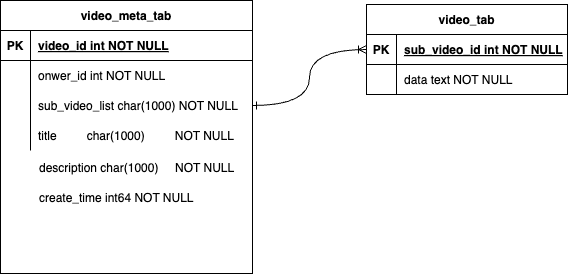

The diagram above was exported from draw.io. Its source (the exported page's mxGraphModel, read from the mxfile embedded in the PNG):
<mxGraphModel dx="990" dy="609" grid="0" gridSize="10" guides="1" tooltips="1" connect="1" arrows="1" fold="1" page="1" pageScale="1" pageWidth="850" pageHeight="1100" math="0" shadow="0" extFonts="Permanent Marker^https://fonts.googleapis.com/css?family=Permanent+Marker">
  <root>
    <mxCell id="0" />
    <mxCell id="1" parent="0" />
    <mxCell id="ALSHC8DNGGoCGcLA8S0q-6" value="video_meta_tab" style="shape=table;startSize=30;container=1;collapsible=1;childLayout=tableLayout;fixedRows=1;rowLines=0;fontStyle=1;align=center;resizeLast=1;" vertex="1" parent="1">
      <mxGeometry x="126" y="475" width="252" height="273" as="geometry" />
    </mxCell>
    <mxCell id="ALSHC8DNGGoCGcLA8S0q-7" value="" style="shape=tableRow;horizontal=0;startSize=0;swimlaneHead=0;swimlaneBody=0;fillColor=none;collapsible=0;dropTarget=0;points=[[0,0.5],[1,0.5]];portConstraint=eastwest;strokeColor=inherit;top=0;left=0;right=0;bottom=1;" vertex="1" parent="ALSHC8DNGGoCGcLA8S0q-6">
      <mxGeometry y="30" width="252" height="30" as="geometry" />
    </mxCell>
    <mxCell id="ALSHC8DNGGoCGcLA8S0q-8" value="PK" style="shape=partialRectangle;overflow=hidden;connectable=0;fillColor=none;strokeColor=inherit;top=0;left=0;bottom=0;right=0;fontStyle=1;" vertex="1" parent="ALSHC8DNGGoCGcLA8S0q-7">
      <mxGeometry width="30" height="30" as="geometry">
        <mxRectangle width="30" height="30" as="alternateBounds" />
      </mxGeometry>
    </mxCell>
    <mxCell id="ALSHC8DNGGoCGcLA8S0q-9" value="video_id int NOT NULL " style="shape=partialRectangle;overflow=hidden;connectable=0;fillColor=none;align=left;strokeColor=inherit;top=0;left=0;bottom=0;right=0;spacingLeft=6;fontStyle=5;" vertex="1" parent="ALSHC8DNGGoCGcLA8S0q-7">
      <mxGeometry x="30" width="222" height="30" as="geometry">
        <mxRectangle width="222" height="30" as="alternateBounds" />
      </mxGeometry>
    </mxCell>
    <mxCell id="ALSHC8DNGGoCGcLA8S0q-10" value="" style="shape=tableRow;horizontal=0;startSize=0;swimlaneHead=0;swimlaneBody=0;fillColor=none;collapsible=0;dropTarget=0;points=[[0,0.5],[1,0.5]];portConstraint=eastwest;strokeColor=inherit;top=0;left=0;right=0;bottom=0;" vertex="1" parent="ALSHC8DNGGoCGcLA8S0q-6">
      <mxGeometry y="60" width="252" height="30" as="geometry" />
    </mxCell>
    <mxCell id="ALSHC8DNGGoCGcLA8S0q-11" value="" style="shape=partialRectangle;overflow=hidden;connectable=0;fillColor=none;strokeColor=inherit;top=0;left=0;bottom=0;right=0;" vertex="1" parent="ALSHC8DNGGoCGcLA8S0q-10">
      <mxGeometry width="30" height="30" as="geometry">
        <mxRectangle width="30" height="30" as="alternateBounds" />
      </mxGeometry>
    </mxCell>
    <mxCell id="ALSHC8DNGGoCGcLA8S0q-12" value="onwer_id int NOT NULL" style="shape=partialRectangle;overflow=hidden;connectable=0;fillColor=none;align=left;strokeColor=inherit;top=0;left=0;bottom=0;right=0;spacingLeft=6;" vertex="1" parent="ALSHC8DNGGoCGcLA8S0q-10">
      <mxGeometry x="30" width="222" height="30" as="geometry">
        <mxRectangle width="222" height="30" as="alternateBounds" />
      </mxGeometry>
    </mxCell>
    <mxCell id="ALSHC8DNGGoCGcLA8S0q-13" value="" style="shape=tableRow;horizontal=0;startSize=0;swimlaneHead=0;swimlaneBody=0;fillColor=none;collapsible=0;dropTarget=0;points=[[0,0.5],[1,0.5]];portConstraint=eastwest;strokeColor=inherit;top=0;left=0;right=0;bottom=0;" vertex="1" parent="ALSHC8DNGGoCGcLA8S0q-6">
      <mxGeometry y="90" width="252" height="30" as="geometry" />
    </mxCell>
    <mxCell id="ALSHC8DNGGoCGcLA8S0q-14" value="" style="shape=partialRectangle;overflow=hidden;connectable=0;fillColor=none;strokeColor=inherit;top=0;left=0;bottom=0;right=0;" vertex="1" parent="ALSHC8DNGGoCGcLA8S0q-13">
      <mxGeometry width="30" height="30" as="geometry">
        <mxRectangle width="30" height="30" as="alternateBounds" />
      </mxGeometry>
    </mxCell>
    <mxCell id="ALSHC8DNGGoCGcLA8S0q-15" value="sub_video_list char(1000) NOT NULL" style="shape=partialRectangle;overflow=hidden;connectable=0;fillColor=none;align=left;strokeColor=inherit;top=0;left=0;bottom=0;right=0;spacingLeft=6;" vertex="1" parent="ALSHC8DNGGoCGcLA8S0q-13">
      <mxGeometry x="30" width="222" height="30" as="geometry">
        <mxRectangle width="222" height="30" as="alternateBounds" />
      </mxGeometry>
    </mxCell>
    <mxCell id="ALSHC8DNGGoCGcLA8S0q-16" value="" style="shape=tableRow;horizontal=0;startSize=0;swimlaneHead=0;swimlaneBody=0;fillColor=none;collapsible=0;dropTarget=0;points=[[0,0.5],[1,0.5]];portConstraint=eastwest;strokeColor=inherit;top=0;left=0;right=0;bottom=0;" vertex="1" parent="ALSHC8DNGGoCGcLA8S0q-6">
      <mxGeometry y="120" width="252" height="30" as="geometry" />
    </mxCell>
    <mxCell id="ALSHC8DNGGoCGcLA8S0q-17" value="" style="shape=partialRectangle;overflow=hidden;connectable=0;fillColor=none;strokeColor=inherit;top=0;left=0;bottom=0;right=0;" vertex="1" parent="ALSHC8DNGGoCGcLA8S0q-16">
      <mxGeometry width="30" height="30" as="geometry">
        <mxRectangle width="30" height="30" as="alternateBounds" />
      </mxGeometry>
    </mxCell>
    <mxCell id="ALSHC8DNGGoCGcLA8S0q-18" value="title         char(1000)         NOT NULL" style="shape=partialRectangle;overflow=hidden;connectable=0;fillColor=none;align=left;strokeColor=inherit;top=0;left=0;bottom=0;right=0;spacingLeft=6;" vertex="1" parent="ALSHC8DNGGoCGcLA8S0q-16">
      <mxGeometry x="30" width="222" height="30" as="geometry">
        <mxRectangle width="222" height="30" as="alternateBounds" />
      </mxGeometry>
    </mxCell>
    <mxCell id="ALSHC8DNGGoCGcLA8S0q-19" value="video_tab" style="shape=table;startSize=30;container=1;collapsible=1;childLayout=tableLayout;fixedRows=1;rowLines=0;fontStyle=1;align=center;resizeLast=1;" vertex="1" parent="1">
      <mxGeometry x="492" y="479" width="201" height="90" as="geometry" />
    </mxCell>
    <mxCell id="ALSHC8DNGGoCGcLA8S0q-20" value="" style="shape=tableRow;horizontal=0;startSize=0;swimlaneHead=0;swimlaneBody=0;fillColor=none;collapsible=0;dropTarget=0;points=[[0,0.5],[1,0.5]];portConstraint=eastwest;strokeColor=inherit;top=0;left=0;right=0;bottom=1;" vertex="1" parent="ALSHC8DNGGoCGcLA8S0q-19">
      <mxGeometry y="30" width="201" height="30" as="geometry" />
    </mxCell>
    <mxCell id="ALSHC8DNGGoCGcLA8S0q-21" value="PK" style="shape=partialRectangle;overflow=hidden;connectable=0;fillColor=none;strokeColor=inherit;top=0;left=0;bottom=0;right=0;fontStyle=1;" vertex="1" parent="ALSHC8DNGGoCGcLA8S0q-20">
      <mxGeometry width="30" height="30" as="geometry">
        <mxRectangle width="30" height="30" as="alternateBounds" />
      </mxGeometry>
    </mxCell>
    <mxCell id="ALSHC8DNGGoCGcLA8S0q-22" value="sub_video_id int NOT NULL " style="shape=partialRectangle;overflow=hidden;connectable=0;fillColor=none;align=left;strokeColor=inherit;top=0;left=0;bottom=0;right=0;spacingLeft=6;fontStyle=5;" vertex="1" parent="ALSHC8DNGGoCGcLA8S0q-20">
      <mxGeometry x="30" width="171" height="30" as="geometry">
        <mxRectangle width="171" height="30" as="alternateBounds" />
      </mxGeometry>
    </mxCell>
    <mxCell id="ALSHC8DNGGoCGcLA8S0q-23" value="" style="shape=tableRow;horizontal=0;startSize=0;swimlaneHead=0;swimlaneBody=0;fillColor=none;collapsible=0;dropTarget=0;points=[[0,0.5],[1,0.5]];portConstraint=eastwest;strokeColor=inherit;top=0;left=0;right=0;bottom=0;" vertex="1" parent="ALSHC8DNGGoCGcLA8S0q-19">
      <mxGeometry y="60" width="201" height="30" as="geometry" />
    </mxCell>
    <mxCell id="ALSHC8DNGGoCGcLA8S0q-24" value="" style="shape=partialRectangle;overflow=hidden;connectable=0;fillColor=none;strokeColor=inherit;top=0;left=0;bottom=0;right=0;" vertex="1" parent="ALSHC8DNGGoCGcLA8S0q-23">
      <mxGeometry width="30" height="30" as="geometry">
        <mxRectangle width="30" height="30" as="alternateBounds" />
      </mxGeometry>
    </mxCell>
    <mxCell id="ALSHC8DNGGoCGcLA8S0q-25" value="data         text NOT NULL" style="shape=partialRectangle;overflow=hidden;connectable=0;fillColor=none;align=left;strokeColor=inherit;top=0;left=0;bottom=0;right=0;spacingLeft=6;" vertex="1" parent="ALSHC8DNGGoCGcLA8S0q-23">
      <mxGeometry x="30" width="171" height="30" as="geometry">
        <mxRectangle width="171" height="30" as="alternateBounds" />
      </mxGeometry>
    </mxCell>
    <mxCell id="ALSHC8DNGGoCGcLA8S0q-26" style="edgeStyle=orthogonalEdgeStyle;rounded=0;orthogonalLoop=1;jettySize=auto;html=1;exitX=1;exitY=0.5;exitDx=0;exitDy=0;entryX=0;entryY=0.5;entryDx=0;entryDy=0;elbow=vertical;curved=1;startArrow=ERone;startFill=0;endArrow=ERoneToMany;endFill=0;" edge="1" parent="1" source="ALSHC8DNGGoCGcLA8S0q-13" target="ALSHC8DNGGoCGcLA8S0q-19">
      <mxGeometry relative="1" as="geometry" />
    </mxCell>
    <mxCell id="ALSHC8DNGGoCGcLA8S0q-27" value="" style="shape=tableRow;horizontal=0;startSize=0;swimlaneHead=0;swimlaneBody=0;fillColor=none;collapsible=0;dropTarget=0;points=[[0,0.5],[1,0.5]];portConstraint=eastwest;strokeColor=inherit;top=0;left=0;right=0;bottom=0;" vertex="1" parent="1">
      <mxGeometry x="127" y="627" width="252" height="30" as="geometry" />
    </mxCell>
    <mxCell id="ALSHC8DNGGoCGcLA8S0q-28" value="" style="shape=partialRectangle;overflow=hidden;connectable=0;fillColor=none;strokeColor=inherit;top=0;left=0;bottom=0;right=0;" vertex="1" parent="ALSHC8DNGGoCGcLA8S0q-27">
      <mxGeometry width="30" height="30" as="geometry">
        <mxRectangle width="30" height="30" as="alternateBounds" />
      </mxGeometry>
    </mxCell>
    <mxCell id="ALSHC8DNGGoCGcLA8S0q-29" value="description char(1000)     NOT NULL" style="shape=partialRectangle;overflow=hidden;connectable=0;fillColor=none;align=left;strokeColor=inherit;top=0;left=0;bottom=0;right=0;spacingLeft=6;" vertex="1" parent="ALSHC8DNGGoCGcLA8S0q-27">
      <mxGeometry x="30" width="222" height="30" as="geometry">
        <mxRectangle width="222" height="30" as="alternateBounds" />
      </mxGeometry>
    </mxCell>
    <mxCell id="ALSHC8DNGGoCGcLA8S0q-30" value="create_time int64 NOT NULL" style="shape=partialRectangle;overflow=hidden;connectable=0;fillColor=none;align=left;strokeColor=inherit;top=0;left=0;bottom=0;right=0;spacingLeft=6;" vertex="1" parent="1">
      <mxGeometry x="157" y="657" width="222" height="30" as="geometry">
        <mxRectangle width="222" height="30" as="alternateBounds" />
      </mxGeometry>
    </mxCell>
  </root>
</mxGraphModel>